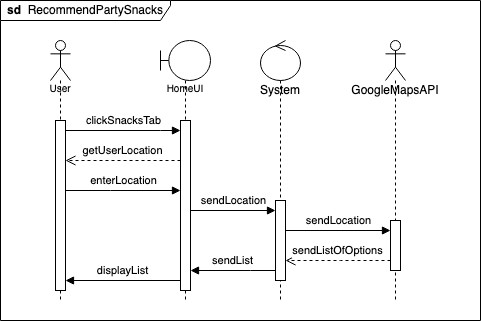

The diagram above was exported from draw.io. Its source (the exported page's mxGraphModel, read from the mxfile embedded in the PNG):
<mxGraphModel dx="1026" dy="502" grid="1" gridSize="10" guides="1" tooltips="1" connect="1" arrows="1" fold="1" page="1" pageScale="1" pageWidth="850" pageHeight="1100" math="0" shadow="0">
  <root>
    <mxCell id="0" />
    <mxCell id="1" parent="0" />
    <mxCell id="5ylcrd_e5G756n_c0FGY-9" value="&lt;b&gt;sd&lt;/b&gt;&amp;nbsp; RecommendPartySnacks" style="shape=umlFrame;whiteSpace=wrap;html=1;width=170;height=20;" parent="1" vertex="1">
      <mxGeometry x="40" y="80" width="480" height="320" as="geometry" />
    </mxCell>
    <mxCell id="c7_lsnV5DYZo4p5t-RPB-1" value="User" style="shape=umlLifeline;participant=umlActor;perimeter=lifelinePerimeter;whiteSpace=wrap;html=1;container=1;collapsible=0;recursiveResize=0;verticalAlign=top;spacingTop=36;outlineConnect=0;fontSize=10;" parent="1" vertex="1">
      <mxGeometry x="90" y="120" width="20" height="260" as="geometry" />
    </mxCell>
    <mxCell id="c7_lsnV5DYZo4p5t-RPB-2" value="" style="html=1;points=[];perimeter=orthogonalPerimeter;fontSize=10;" parent="c7_lsnV5DYZo4p5t-RPB-1" vertex="1">
      <mxGeometry x="5" y="80" width="10" height="170" as="geometry" />
    </mxCell>
    <mxCell id="c7_lsnV5DYZo4p5t-RPB-3" value="HomeUI" style="shape=umlLifeline;participant=umlBoundary;perimeter=lifelinePerimeter;whiteSpace=wrap;html=1;container=1;collapsible=0;recursiveResize=0;verticalAlign=top;spacingTop=36;outlineConnect=0;fontSize=10;" parent="1" vertex="1">
      <mxGeometry x="200" y="120" width="50" height="260" as="geometry" />
    </mxCell>
    <mxCell id="c7_lsnV5DYZo4p5t-RPB-4" value="" style="html=1;points=[];perimeter=orthogonalPerimeter;fontSize=10;" parent="c7_lsnV5DYZo4p5t-RPB-3" vertex="1">
      <mxGeometry x="20" y="80" width="10" height="170" as="geometry" />
    </mxCell>
    <mxCell id="c7_lsnV5DYZo4p5t-RPB-5" value="&lt;font style=&quot;font-size: 11px;&quot;&gt;clickSnacksTab&lt;/font&gt;" style="html=1;verticalAlign=bottom;endArrow=block;rounded=0;fontSize=10;" parent="1" source="c7_lsnV5DYZo4p5t-RPB-2" target="c7_lsnV5DYZo4p5t-RPB-4" edge="1">
      <mxGeometry width="80" relative="1" as="geometry">
        <mxPoint x="110" y="210" as="sourcePoint" />
        <mxPoint x="190" y="210" as="targetPoint" />
        <Array as="points">
          <mxPoint x="200" y="210" />
        </Array>
      </mxGeometry>
    </mxCell>
    <mxCell id="c7_lsnV5DYZo4p5t-RPB-6" value="getUserLocation" style="html=1;verticalAlign=bottom;endArrow=open;dashed=1;endSize=8;rounded=0;" parent="1" target="c7_lsnV5DYZo4p5t-RPB-2" edge="1">
      <mxGeometry relative="1" as="geometry">
        <mxPoint x="220" y="240.0000000000001" as="sourcePoint" />
        <mxPoint x="140" y="240" as="targetPoint" />
      </mxGeometry>
    </mxCell>
    <mxCell id="c7_lsnV5DYZo4p5t-RPB-12" value="System" style="shape=umlLifeline;participant=umlControl;perimeter=lifelinePerimeter;whiteSpace=wrap;html=1;container=1;collapsible=0;recursiveResize=0;verticalAlign=top;spacingTop=36;outlineConnect=0;" parent="1" vertex="1">
      <mxGeometry x="300" y="120" width="40" height="260" as="geometry" />
    </mxCell>
    <mxCell id="5ylcrd_e5G756n_c0FGY-2" value="" style="html=1;points=[];perimeter=orthogonalPerimeter;" parent="c7_lsnV5DYZo4p5t-RPB-12" vertex="1">
      <mxGeometry x="15" y="160" width="10" height="80" as="geometry" />
    </mxCell>
    <mxCell id="5ylcrd_e5G756n_c0FGY-1" value="sendLocation" style="html=1;verticalAlign=bottom;endArrow=block;rounded=0;" parent="1" target="5ylcrd_e5G756n_c0FGY-2" edge="1">
      <mxGeometry width="80" relative="1" as="geometry">
        <mxPoint x="230" y="290" as="sourcePoint" />
        <mxPoint x="310" y="290" as="targetPoint" />
      </mxGeometry>
    </mxCell>
    <mxCell id="5ylcrd_e5G756n_c0FGY-3" value="GoogleMapsAPI" style="shape=umlLifeline;participant=umlActor;perimeter=lifelinePerimeter;whiteSpace=wrap;html=1;container=1;collapsible=0;recursiveResize=0;verticalAlign=top;spacingTop=36;outlineConnect=0;" parent="1" vertex="1">
      <mxGeometry x="425" y="120" width="20" height="260" as="geometry" />
    </mxCell>
    <mxCell id="5ylcrd_e5G756n_c0FGY-4" value="" style="html=1;points=[];perimeter=orthogonalPerimeter;" parent="5ylcrd_e5G756n_c0FGY-3" vertex="1">
      <mxGeometry x="5" y="180" width="10" height="50" as="geometry" />
    </mxCell>
    <mxCell id="5ylcrd_e5G756n_c0FGY-5" value="sendLocation" style="html=1;verticalAlign=bottom;endArrow=block;rounded=0;" parent="1" target="5ylcrd_e5G756n_c0FGY-4" edge="1">
      <mxGeometry width="80" relative="1" as="geometry">
        <mxPoint x="325" y="310" as="sourcePoint" />
        <mxPoint x="405" y="310" as="targetPoint" />
      </mxGeometry>
    </mxCell>
    <mxCell id="5ylcrd_e5G756n_c0FGY-6" value="sendListOfOptions" style="html=1;verticalAlign=bottom;endArrow=open;dashed=1;endSize=8;rounded=0;" parent="1" source="5ylcrd_e5G756n_c0FGY-4" target="5ylcrd_e5G756n_c0FGY-2" edge="1">
      <mxGeometry relative="1" as="geometry">
        <mxPoint x="410" y="340" as="sourcePoint" />
        <mxPoint x="330" y="340" as="targetPoint" />
        <Array as="points">
          <mxPoint x="380" y="340" />
        </Array>
      </mxGeometry>
    </mxCell>
    <mxCell id="KoYsD9d6rOIWwRQ4BJzy-1" value="enterLocation" style="html=1;verticalAlign=bottom;endArrow=block;rounded=0;" parent="1" source="c7_lsnV5DYZo4p5t-RPB-2" target="c7_lsnV5DYZo4p5t-RPB-4" edge="1">
      <mxGeometry width="80" relative="1" as="geometry">
        <mxPoint x="110" y="290" as="sourcePoint" />
        <mxPoint x="190" y="290" as="targetPoint" />
        <Array as="points">
          <mxPoint x="150" y="270" />
        </Array>
      </mxGeometry>
    </mxCell>
    <mxCell id="KoYsD9d6rOIWwRQ4BJzy-2" value="sendList" style="html=1;verticalAlign=bottom;endArrow=block;rounded=0;" parent="1" source="5ylcrd_e5G756n_c0FGY-2" target="c7_lsnV5DYZo4p5t-RPB-4" edge="1">
      <mxGeometry width="80" relative="1" as="geometry">
        <mxPoint x="310" y="350" as="sourcePoint" />
        <mxPoint x="250" y="350" as="targetPoint" />
        <Array as="points">
          <mxPoint x="290" y="350" />
        </Array>
      </mxGeometry>
    </mxCell>
    <mxCell id="KoYsD9d6rOIWwRQ4BJzy-3" value="displayList" style="html=1;verticalAlign=bottom;endArrow=block;rounded=0;" parent="1" target="c7_lsnV5DYZo4p5t-RPB-2" edge="1">
      <mxGeometry width="80" relative="1" as="geometry">
        <mxPoint x="220" y="360" as="sourcePoint" />
        <mxPoint x="160" y="360" as="targetPoint" />
      </mxGeometry>
    </mxCell>
  </root>
</mxGraphModel>